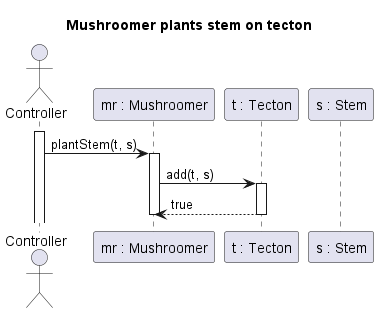

The diagram above was rendered by PlantUML. Its source (embedded in the PNG):
@startuml Mushroomer plants stem on tecton
title Mushroomer plants stem on tecton

actor Controller
participant "mr : Mushroomer" as MR
participant "t : Tecton" as T
participant "s : Stem" as S

activate Controller
Controller -> MR : plantStem(t, s)
activate MR

MR -> T : add(t, s)
activate T

MR <-- T : true
deactivate T

deactivate MR
@enduml